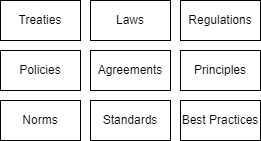

The diagram above was exported from draw.io. Its source (the exported page's mxGraphModel, read from the mxfile embedded in the PNG):
<mxGraphModel dx="782" dy="549" grid="1" gridSize="10" guides="1" tooltips="1" connect="1" arrows="1" fold="1" page="1" pageScale="1" pageWidth="827" pageHeight="1169" math="0" shadow="0">
  <root>
    <mxCell id="0" />
    <mxCell id="1" parent="0" />
    <mxCell id="-ToiVgHViTv0M79rBWED-1" value="Laws" style="rounded=0;whiteSpace=wrap;html=1;" parent="1" vertex="1">
      <mxGeometry x="210" y="120" width="80" height="40" as="geometry" />
    </mxCell>
    <mxCell id="-ToiVgHViTv0M79rBWED-2" value="Norms" style="rounded=0;whiteSpace=wrap;html=1;" parent="1" vertex="1">
      <mxGeometry x="120" y="220" width="80" height="40" as="geometry" />
    </mxCell>
    <mxCell id="-ToiVgHViTv0M79rBWED-3" value="Standards" style="rounded=0;whiteSpace=wrap;html=1;" parent="1" vertex="1">
      <mxGeometry x="210" y="220" width="80" height="40" as="geometry" />
    </mxCell>
    <mxCell id="-ToiVgHViTv0M79rBWED-4" value="Treaties" style="rounded=0;whiteSpace=wrap;html=1;" parent="1" vertex="1">
      <mxGeometry x="120" y="120" width="80" height="40" as="geometry" />
    </mxCell>
    <mxCell id="-ToiVgHViTv0M79rBWED-5" value="Regulations" style="rounded=0;whiteSpace=wrap;html=1;" parent="1" vertex="1">
      <mxGeometry x="300" y="120" width="80" height="40" as="geometry" />
    </mxCell>
    <mxCell id="-ToiVgHViTv0M79rBWED-6" value="Policies" style="rounded=0;whiteSpace=wrap;html=1;" parent="1" vertex="1">
      <mxGeometry x="120" y="170" width="80" height="40" as="geometry" />
    </mxCell>
    <mxCell id="-ToiVgHViTv0M79rBWED-7" value="Principles" style="rounded=0;whiteSpace=wrap;html=1;" parent="1" vertex="1">
      <mxGeometry x="300" y="170" width="80" height="40" as="geometry" />
    </mxCell>
    <mxCell id="-ToiVgHViTv0M79rBWED-8" value="Best Practices" style="rounded=0;whiteSpace=wrap;html=1;" parent="1" vertex="1">
      <mxGeometry x="300" y="220" width="80" height="40" as="geometry" />
    </mxCell>
    <mxCell id="-ToiVgHViTv0M79rBWED-9" value="Agreements" style="rounded=0;whiteSpace=wrap;html=1;" parent="1" vertex="1">
      <mxGeometry x="210" y="170" width="80" height="40" as="geometry" />
    </mxCell>
  </root>
</mxGraphModel>